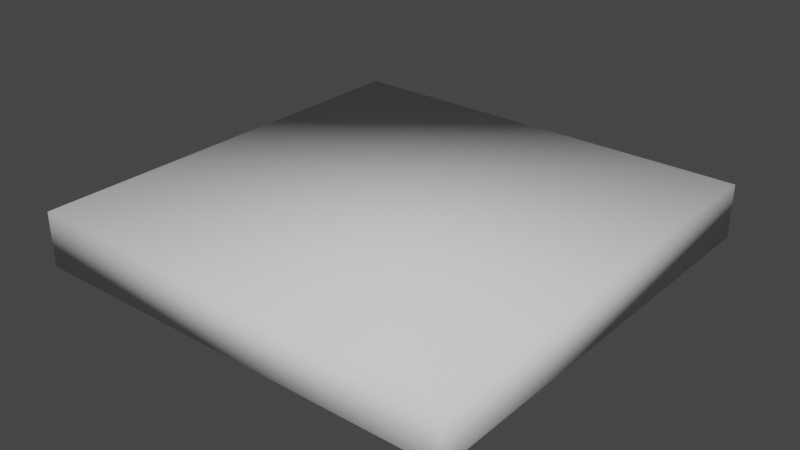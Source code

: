 # Source: Bottom80x80.blend  (saved by Blender 3.4.6; exported with 4.5.12 LTS)
import bpy
from mathutils import Matrix  # noqa: F401  (used for matrix-valued properties, if any)

bpy.ops.wm.read_factory_settings(use_empty=True)
scene = bpy.context.scene
scene.name = 'Scene'

# ---- collections
col_collection = bpy.data.collections.new('Collection'); scene.collection.children.link(col_collection)

# ---- world
world_world = bpy.data.worlds.new('World'); scene.world = world_world
world_world.use_nodes = True; world_world.node_tree.nodes.clear()
_N = world_world.node_tree.nodes; _L = world_world.node_tree.links
n0 = _N.new('ShaderNodeOutputWorld'); n0.name = 'World Output'; n0.location = (300, 300)
n1 = _N.new('ShaderNodeBackground'); n1.name = 'Background'; n1.location = (10, 300)
n1.inputs[0].default_value = (0.05088, 0.05088, 0.05088, 1.0)
_L.new(n1.outputs[0], n0.inputs[0])
n0.is_active_output = True
world_world.color = (0.05088, 0.05088, 0.05088)
world_world.use_sun_shadow = False
world_world.sun_shadow_jitter_overblur = 0.0

# ---- meshes
me_cube_001 = bpy.data.meshes.new('Cube.001')
me_cube_001.from_pydata([(-0.4, -0.4, -0.05), (-0.4, -0.4, 0.05), (-0.4, 0.4, -0.05), (-0.4, 0.4, 0.05), (0.4, -0.4, -0.05), (0.4, -0.4, 0.05), (0.4, 0.4, -0.05), (0.4, 0.4, 0.05)], [], [(0, 1, 3, 2), (2, 3, 7, 6), (6, 7, 5, 4), (4, 5, 1, 0), (2, 6, 4, 0), (7, 3, 1, 5)])
me_cube_001.polygons.foreach_set('use_smooth', [True] * 6)
_uv = me_cube_001.uv_layers.new(name='UVMap')
_uv.uv.foreach_set('vector', [0.375, 0.0, 0.625, 0.0, 0.625, 0.25, 0.375, 0.25, 0.375, 0.25, 0.625, 0.25, 0.625, 0.5, 0.375, 0.5, 0.375, 0.5, 0.625, 0.5, 0.625, 0.75, 0.375, 0.75, 0.375, 0.75, 0.625, 0.75, 0.625, 1.0, 0.375, 1.0, 0.125, 0.5, 0.375, 0.5, 0.375, 0.75, 0.125, 0.75, 0.625, 0.5, 0.875, 0.5, 0.875, 0.75, 0.625, 0.75])
me_cube_001.update()

# ---- objects
ob_bottom80x80 = bpy.data.objects.new('Bottom80x80', me_cube_001)

# ---- transforms, parenting, visibility, modifiers, constraints
ob_bottom80x80.location = (0.0, 0.0, 0.0)

# ---- collection membership
col_collection.objects.link(ob_bottom80x80)

# ---- scene / render settings (as saved in the file)
scene.frame_start = 1; scene.frame_end = 250; scene.frame_set(1)
scene.render.engine = 'BLENDER_EEVEE_NEXT'
scene.cycles.sampling_pattern = 'TABULATED_SOBOL'
scene.cycles.use_light_tree = False
scene.view_settings.view_transform = 'Filmic'
bpy.context.view_layer.update()

# ---- added for rendering (the .blend has no active camera and no usable light): camera, sun
cam_auto = bpy.data.cameras.new('AutoCamera')
cam_auto.lens = 50.0
cam_auto.sensor_width = 36.0
cam_auto.clip_end = 1000.0
ob_auto_camera = bpy.data.objects.new('AutoCamera', cam_auto)
scene.collection.objects.link(ob_auto_camera)
ob_auto_camera.location = (1.05085, -1.26102, 0.840683)
ob_auto_camera.rotation_euler = (1.09748, -7.21219e-08, 0.694738)
scene.camera = ob_auto_camera
light_auto_sun = bpy.data.lights.new('AutoSun', 'SUN')
light_auto_sun.energy = 3.0
light_auto_sun.angle = 0.0523599
ob_auto_sun = bpy.data.objects.new('AutoSun', light_auto_sun)
scene.collection.objects.link(ob_auto_sun)
ob_auto_sun.rotation_euler = (0.872665, 0.174533, 0.523599)
bpy.context.view_layer.update()
